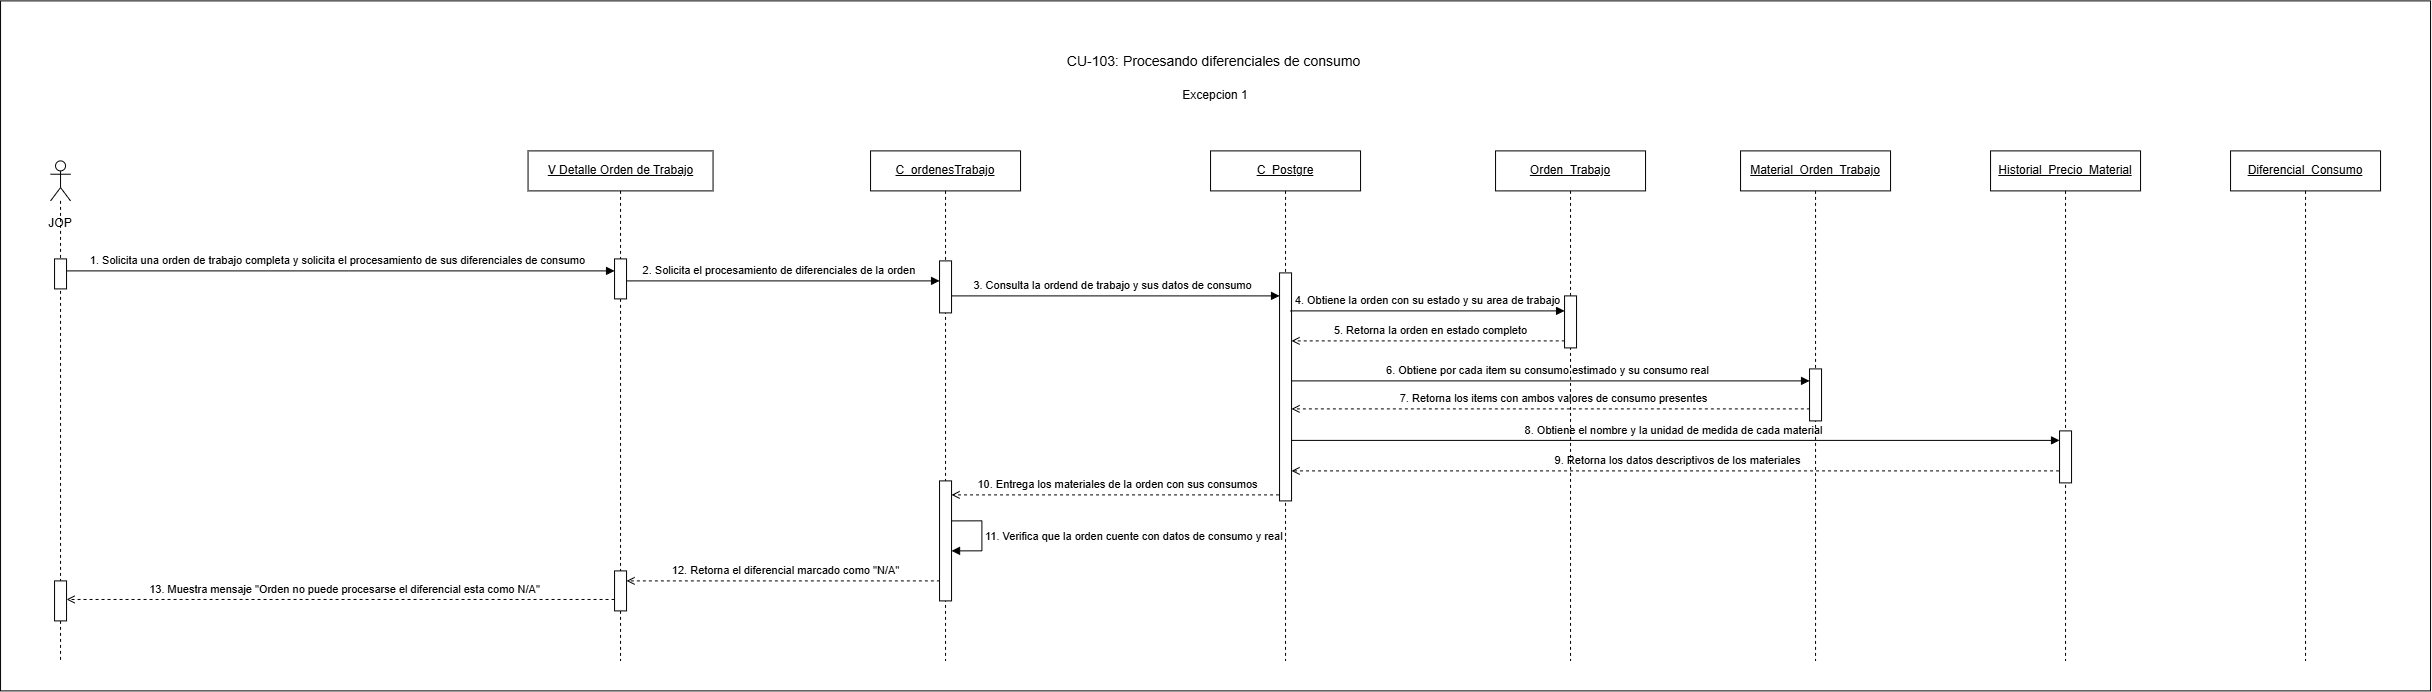

The diagram above was exported from draw.io. Its source (the exported page's mxGraphModel, read from the mxfile embedded in the PNG):
<mxGraphModel dx="1664" dy="989" grid="1" gridSize="10" guides="1" tooltips="1" connect="1" arrows="1" fold="1" page="1" pageScale="1" pageWidth="827" pageHeight="1169" math="0" shadow="0">
  <root>
    <mxCell id="0" />
    <mxCell id="1" parent="0" />
    <mxCell id="DE5lND1ZyX4Ka7VsCThi-1" parent="1" style="rounded=0;whiteSpace=wrap;html=1;" value="" vertex="1">
      <mxGeometry height="690" width="2430" x="25" y="130" as="geometry" />
    </mxCell>
    <mxCell id="mqsob-xPKc-qAUSNP0Ow-1" parent="1" style="shape=umlLifeline;perimeter=lifelinePerimeter;whiteSpace=wrap;html=1;container=1;dropTarget=0;" value="&lt;u&gt;V Detalle Orden de Trabajo&lt;/u&gt;" vertex="1">
      <mxGeometry height="510" width="185" x="552.5" y="280" as="geometry" />
    </mxCell>
    <mxCell id="DE5lND1ZyX4Ka7VsCThi-2" edge="1" parent="1" style="rounded=0;html=1;endArrow=open;dashed=1" value="12. Retorna el diferencial marcado como &quot;N/A&quot;">
      <mxGeometry relative="1" y="-10" as="geometry">
        <mxPoint as="offset" />
        <mxPoint x="970.3329885057474" y="710" as="sourcePoint" />
        <mxPoint x="651" y="710" as="targetPoint" />
      </mxGeometry>
    </mxCell>
    <mxCell id="DE5lND1ZyX4Ka7VsCThi-6" edge="1" parent="1" style="rounded=0;html=1;endArrow=open;dashed=1" value="9. Retorna los datos descriptivos de los materiales">
      <mxGeometry relative="1" y="-10" as="geometry">
        <mxPoint as="offset" />
        <mxPoint x="2089.5" y="600" as="sourcePoint" />
        <mxPoint x="1316" y="600" as="targetPoint" />
      </mxGeometry>
    </mxCell>
    <mxCell id="DE5lND1ZyX4Ka7VsCThi-7" edge="1" parent="1" style="rounded=0;html=1;endArrow=block;endFill=1;" value="8. Obtiene el nombre y la unidad de medida de cada material">
      <mxGeometry relative="1" x="-0.0002" y="10" as="geometry">
        <mxPoint as="offset" />
        <mxPoint x="1310.5" y="569.5" as="sourcePoint" />
        <mxPoint x="2084" y="569.5" as="targetPoint" />
      </mxGeometry>
    </mxCell>
    <mxCell id="DE5lND1ZyX4Ka7VsCThi-8" edge="1" parent="1" style="rounded=0;html=1;endArrow=open;dashed=1" value="7. Retorna los items con ambos valores de consumo presentes">
      <mxGeometry relative="1" y="-10" as="geometry">
        <mxPoint as="offset" />
        <mxPoint x="1840.3296551724138" y="538" as="sourcePoint" />
        <mxPoint x="1315.9966666666664" y="538" as="targetPoint" />
      </mxGeometry>
    </mxCell>
    <mxCell id="DE5lND1ZyX4Ka7VsCThi-9" edge="1" parent="1" style="rounded=0;html=1;endArrow=block;endFill=1;" value="6. Obtiene por cada item su consumo estimado y su consumo real">
      <mxGeometry relative="1" y="10" as="geometry">
        <mxPoint as="offset" />
        <mxPoint x="1310.5" y="510" as="sourcePoint" />
        <mxPoint x="1834" y="510" as="targetPoint" />
      </mxGeometry>
    </mxCell>
    <mxCell id="DE5lND1ZyX4Ka7VsCThi-10" edge="1" parent="1" style="rounded=0;html=1;endArrow=block;endFill=1;" value="3. Consulta la ordend de trabajo y sus datos de consumo">
      <mxGeometry relative="1" y="10" as="geometry">
        <mxPoint as="offset" />
        <mxPoint x="969.5" y="425" as="sourcePoint" />
        <mxPoint x="1304" y="425" as="targetPoint" />
      </mxGeometry>
    </mxCell>
    <mxCell id="DE5lND1ZyX4Ka7VsCThi-11" edge="1" parent="1" style="rounded=0;html=1;endArrow=open;dashed=1" value="13. Muestra mensaje &quot;Orden no puede procesarse el diferencial esta como N/A&quot;">
      <mxGeometry relative="1" y="-10" as="geometry">
        <mxPoint as="offset" />
        <mxPoint x="645" y="728.5699999999999" as="sourcePoint" />
        <mxPoint x="91.00142857142845" y="728.5699999999999" as="targetPoint" />
      </mxGeometry>
    </mxCell>
    <mxCell id="DE5lND1ZyX4Ka7VsCThi-12" edge="1" parent="1" style="rounded=0;html=1;endArrow=open;dashed=1" value="10. Entrega los materiales de la orden con sus consumos">
      <mxGeometry relative="1" y="-10" as="geometry">
        <mxPoint as="offset" />
        <mxPoint x="1309.5" y="624" as="sourcePoint" />
        <mxPoint x="976" y="624" as="targetPoint" />
      </mxGeometry>
    </mxCell>
    <mxCell id="DE5lND1ZyX4Ka7VsCThi-13" edge="1" parent="1" style="rounded=0;html=1;endArrow=open;dashed=1" value="5. Retorna la orden en estado completo">
      <mxGeometry relative="1" y="-10" as="geometry">
        <mxPoint as="offset" />
        <mxPoint x="1595.189655172414" y="470" as="sourcePoint" />
        <mxPoint x="1316" y="470" as="targetPoint" />
      </mxGeometry>
    </mxCell>
    <mxCell id="DE5lND1ZyX4Ka7VsCThi-14" edge="1" parent="1" style="rounded=0;html=1;endArrow=block;endFill=1;" value="2. Solicita el procesamiento de diferenciales de la orden&amp;nbsp;">
      <mxGeometry relative="1" y="10" as="geometry">
        <mxPoint as="offset" />
        <mxPoint x="645" y="410" as="sourcePoint" />
        <mxPoint x="964.0033333333331" y="410.0000000000001" as="targetPoint" />
      </mxGeometry>
    </mxCell>
    <mxCell id="DE5lND1ZyX4Ka7VsCThi-15" parent="1" style="shape=umlLifeline;perimeter=lifelinePerimeter;whiteSpace=wrap;html=1;container=1;dropTarget=0;" value="&lt;u style=&quot;color: light-dark(rgb(0, 0, 0), rgb(255, 255, 255));&quot;&gt;C_ordenesTrabajo&lt;/u&gt;" vertex="1">
      <mxGeometry height="510" width="150" x="895" y="280" as="geometry" />
    </mxCell>
    <mxCell id="DE5lND1ZyX4Ka7VsCThi-16" edge="1" parent="1" source="DE5lND1ZyX4Ka7VsCThi-17" style="rounded=0;html=1;endArrow=block;endFill=1;" value="1. Solicita una orden de trabajo completa y solicita el procesamiento de sus diferenciales de consumo">
      <mxGeometry relative="1" y="10" as="geometry">
        <mxPoint as="offset" />
        <mxPoint x="308.66666666666674" y="400" as="sourcePoint" />
        <mxPoint x="639" y="400.0000000000001" as="targetPoint" />
      </mxGeometry>
    </mxCell>
    <mxCell id="DE5lND1ZyX4Ka7VsCThi-17" parent="1" style="shape=umlLifeline;perimeter=lifelinePerimeter;whiteSpace=wrap;html=1;container=1;dropTarget=0;collapsible=0;recursiveResize=0;outlineConnect=0;portConstraint=eastwest;newEdgeStyle={&quot;curved&quot;:0,&quot;rounded&quot;:0};participant=umlActor;" value="" vertex="1">
      <mxGeometry height="500" width="20" x="75" y="290" as="geometry" />
    </mxCell>
    <mxCell id="DE5lND1ZyX4Ka7VsCThi-18" parent="1" style="fillColor=#ffffff;strokeColor=#000000" vertex="1">
      <mxGeometry height="30" width="12" x="79" y="388" as="geometry" />
    </mxCell>
    <mxCell id="DE5lND1ZyX4Ka7VsCThi-19" parent="1" style="text;html=1;whiteSpace=wrap;strokeColor=none;fillColor=none;align=center;verticalAlign=middle;rounded=0;" value="JOP" vertex="1">
      <mxGeometry height="30" width="60" x="55" y="338" as="geometry" />
    </mxCell>
    <mxCell id="DE5lND1ZyX4Ka7VsCThi-20" parent="1" style="shape=umlLifeline;perimeter=lifelinePerimeter;whiteSpace=wrap;html=1;container=1;dropTarget=0" value="&lt;u&gt;C_Postgre&lt;/u&gt;" vertex="1">
      <mxGeometry height="510" width="150" x="1235" y="280" as="geometry" />
    </mxCell>
    <mxCell id="DE5lND1ZyX4Ka7VsCThi-21" parent="1" style="fillColor=#ffffff;strokeColor=#000000" vertex="1">
      <mxGeometry height="52" width="12" x="964" y="390" as="geometry" />
    </mxCell>
    <mxCell id="DE5lND1ZyX4Ka7VsCThi-23" parent="1" style="fillColor=#ffffff;strokeColor=#000000" vertex="1">
      <mxGeometry height="40" width="12" x="639" y="388" as="geometry" />
    </mxCell>
    <mxCell id="DE5lND1ZyX4Ka7VsCThi-24" parent="1" style="shape=umlLifeline;perimeter=lifelinePerimeter;whiteSpace=wrap;html=1;container=1;dropTarget=0" value="&lt;u&gt;Orden_Trabajo&lt;/u&gt;" vertex="1">
      <mxGeometry height="510" width="150" x="1520" y="280" as="geometry" />
    </mxCell>
    <mxCell id="DE5lND1ZyX4Ka7VsCThi-25" parent="1" style="fillColor=#ffffff;strokeColor=#000000" vertex="1">
      <mxGeometry height="228" width="12" x="1304" y="402" as="geometry" />
    </mxCell>
    <mxCell id="DE5lND1ZyX4Ka7VsCThi-26" parent="1" style="fillColor=#ffffff;strokeColor=#000000" vertex="1">
      <mxGeometry height="52" width="12" x="1589" y="425" as="geometry" />
    </mxCell>
    <mxCell id="DE5lND1ZyX4Ka7VsCThi-27" parent="1" style="text;html=1;strokeColor=none;fillColor=none;align=center;verticalAlign=middle;fontSize=18;fontStyle=1" value="&lt;span style=&quot;font-weight: normal;&quot;&gt;&lt;font style=&quot;font-size: 14px;&quot;&gt;CU-103: Procesando diferenciales de consumo&amp;nbsp;&lt;/font&gt;&lt;/span&gt;" vertex="1">
      <mxGeometry height="40" width="500" x="990" y="170" as="geometry" />
    </mxCell>
    <mxCell id="DE5lND1ZyX4Ka7VsCThi-28" edge="1" parent="1" style="rounded=0;html=1;endArrow=block;endFill=1;" value="4. Obtiene la orden con su estado y su area de trabajo">
      <mxGeometry relative="1" y="10" as="geometry">
        <mxPoint as="offset" />
        <mxPoint x="1315" y="440" as="sourcePoint" />
        <mxPoint x="1589.003333333333" y="440.0000000000001" as="targetPoint" />
      </mxGeometry>
    </mxCell>
    <mxCell id="DE5lND1ZyX4Ka7VsCThi-29" parent="1" style="fillColor=#ffffff;strokeColor=#000000" vertex="1">
      <mxGeometry height="120" width="12" x="964" y="610" as="geometry" />
    </mxCell>
    <mxCell id="DE5lND1ZyX4Ka7VsCThi-30" edge="1" parent="1" style="html=1;align=left;spacingLeft=2;endArrow=block;rounded=0;edgeStyle=orthogonalEdgeStyle;curved=0;rounded=0;entryX=0.969;entryY=0.522;entryDx=0;entryDy=0;entryPerimeter=0;" value="11. Verifica que la orden cuente con datos de consumo y real">
      <mxGeometry relative="1" x="0.0061" as="geometry">
        <mxPoint as="offset" />
        <Array as="points">
          <mxPoint x="1006.3699999999999" y="650" />
          <mxPoint x="1006.3699999999999" y="680" />
        </Array>
        <mxPoint x="976.3699999999999" y="650" as="sourcePoint" />
        <mxPoint x="975.998" y="679.9839999999999" as="targetPoint" />
      </mxGeometry>
    </mxCell>
    <mxCell id="DE5lND1ZyX4Ka7VsCThi-32" parent="1" style="fillColor=#ffffff;strokeColor=#000000" vertex="1">
      <mxGeometry height="40" width="12" x="639" y="700" as="geometry" />
    </mxCell>
    <mxCell id="DE5lND1ZyX4Ka7VsCThi-33" parent="1" style="fillColor=#ffffff;strokeColor=#000000" vertex="1">
      <mxGeometry height="40" width="12" x="79" y="710" as="geometry" />
    </mxCell>
    <mxCell id="DE5lND1ZyX4Ka7VsCThi-34" parent="1" style="shape=umlLifeline;perimeter=lifelinePerimeter;whiteSpace=wrap;html=1;container=1;dropTarget=0" value="&lt;u&gt;Material_Orden_Trabajo&lt;/u&gt;" vertex="1">
      <mxGeometry height="510" width="150" x="1765" y="280" as="geometry" />
    </mxCell>
    <mxCell id="DE5lND1ZyX4Ka7VsCThi-35" parent="1" style="fillColor=#ffffff;strokeColor=#000000" vertex="1">
      <mxGeometry height="52" width="12" x="1834" y="498" as="geometry" />
    </mxCell>
    <mxCell id="DE5lND1ZyX4Ka7VsCThi-36" parent="1" style="shape=umlLifeline;perimeter=lifelinePerimeter;whiteSpace=wrap;html=1;container=1;dropTarget=0" value="&lt;u&gt;Historial_Precio_Material&lt;/u&gt;" vertex="1">
      <mxGeometry height="510" width="150" x="2015" y="280" as="geometry" />
    </mxCell>
    <mxCell id="DE5lND1ZyX4Ka7VsCThi-37" parent="1" style="fillColor=#ffffff;strokeColor=#000000" vertex="1">
      <mxGeometry height="52" width="12" x="2084" y="560" as="geometry" />
    </mxCell>
    <mxCell id="DE5lND1ZyX4Ka7VsCThi-41" parent="1" style="shape=umlLifeline;perimeter=lifelinePerimeter;whiteSpace=wrap;html=1;container=1;dropTarget=0" value="&lt;u&gt;Diferencial_Consumo&lt;/u&gt;" vertex="1">
      <mxGeometry height="510" width="150" x="2255" y="280" as="geometry" />
    </mxCell>
    <mxCell id="DE5lND1ZyX4Ka7VsCThi-45" parent="1" style="text;html=1;whiteSpace=wrap;strokeColor=none;fillColor=none;align=center;verticalAlign=middle;rounded=0;" value="Excepcion 1" vertex="1">
      <mxGeometry height="30" width="130" x="1175" y="210" as="geometry" />
    </mxCell>
  </root>
</mxGraphModel>